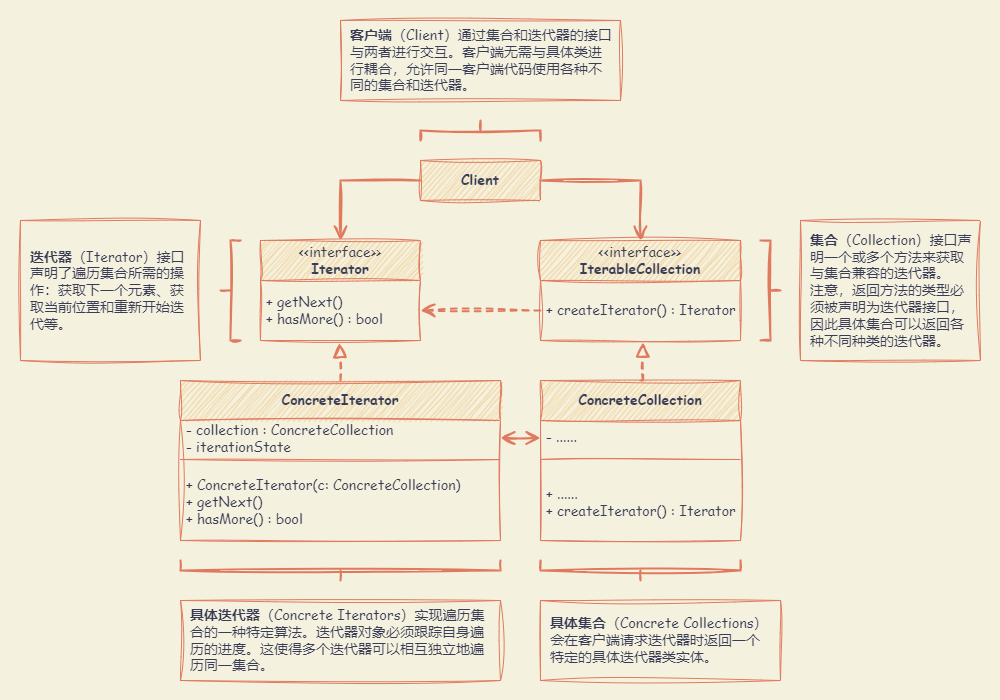

The diagram above was exported from draw.io. Its source (the exported page's mxGraphModel, read from the mxfile embedded in the PNG):
<mxGraphModel dx="2006" dy="1151" grid="1" gridSize="10" guides="1" tooltips="1" connect="1" arrows="1" fold="1" page="1" pageScale="1" pageWidth="827" pageHeight="1169" background="#F4F1DE" math="0" shadow="0">
  <root>
    <mxCell id="0" />
    <mxCell id="1" parent="0" />
    <mxCell id="qdb_0npRbA1t0r5DpDfO-38" value="" style="rounded=0;whiteSpace=wrap;html=1;sketch=1;hachureGap=4;jiggle=2;curveFitting=1;strokeColor=none;fontFamily=Architects Daughter;fontSource=https%3A%2F%2Ffonts.googleapis.com%2Fcss%3Ffamily%3DArchitects%2BDaughter;fontSize=20;fontColor=#393C56;fillColor=none;" vertex="1" parent="1">
      <mxGeometry x="20" y="40" width="1000" height="700" as="geometry" />
    </mxCell>
    <mxCell id="qdb_0npRbA1t0r5DpDfO-17" style="edgeStyle=orthogonalEdgeStyle;rounded=0;sketch=1;hachureGap=4;jiggle=2;curveFitting=1;orthogonalLoop=1;jettySize=auto;html=1;exitX=0.5;exitY=0;exitDx=0;exitDy=0;entryX=0.493;entryY=1.044;entryDx=0;entryDy=0;entryPerimeter=0;strokeColor=#E07A5F;fontFamily=Architects Daughter;fontSource=https%3A%2F%2Ffonts.googleapis.com%2Fcss%3Ffamily%3DArchitects%2BDaughter;fontSize=16;fontColor=#393C56;fillColor=#F2CC8F;endArrow=block;endFill=0;dashed=1;strokeWidth=2;endSize=10;startSize=10;" edge="1" parent="1" source="qdb_0npRbA1t0r5DpDfO-1" target="qdb_0npRbA1t0r5DpDfO-12">
      <mxGeometry relative="1" as="geometry" />
    </mxCell>
    <mxCell id="qdb_0npRbA1t0r5DpDfO-1" value="ConcreteIterator" style="swimlane;fontStyle=1;align=center;verticalAlign=middle;childLayout=stackLayout;horizontal=1;startSize=40;horizontalStack=0;resizeParent=1;resizeParentMax=0;resizeLast=0;collapsible=1;marginBottom=0;whiteSpace=wrap;html=1;sketch=1;hachureGap=4;jiggle=2;curveFitting=1;fontFamily=Comic Sans MS;fontSize=14;labelBackgroundColor=none;fillColor=#F2CC8F;strokeColor=#E07A5F;fontColor=#393C56;" vertex="1" parent="1">
      <mxGeometry x="200" y="420" width="320" height="160" as="geometry" />
    </mxCell>
    <mxCell id="qdb_0npRbA1t0r5DpDfO-2" value="- collection : ConcreteCollection&lt;br&gt;- iterationState" style="text;strokeColor=none;fillColor=none;align=left;verticalAlign=middle;spacingLeft=4;spacingRight=4;overflow=hidden;rotatable=0;points=[[0,0.5],[1,0.5]];portConstraint=eastwest;whiteSpace=wrap;html=1;fontSize=14;fontFamily=Comic Sans MS;labelBackgroundColor=none;fontColor=#393C56;" vertex="1" parent="qdb_0npRbA1t0r5DpDfO-1">
      <mxGeometry y="40" width="320" height="35" as="geometry" />
    </mxCell>
    <mxCell id="qdb_0npRbA1t0r5DpDfO-3" value="" style="line;strokeWidth=1;fillColor=none;align=left;verticalAlign=middle;spacingTop=-1;spacingLeft=3;spacingRight=3;rotatable=0;labelPosition=right;points=[];portConstraint=eastwest;strokeColor=#E07A5F;sketch=1;hachureGap=4;jiggle=2;curveFitting=1;fontFamily=Comic Sans MS;fontSize=14;labelBackgroundColor=none;fontColor=#393C56;" vertex="1" parent="qdb_0npRbA1t0r5DpDfO-1">
      <mxGeometry y="75" width="320" height="8" as="geometry" />
    </mxCell>
    <mxCell id="qdb_0npRbA1t0r5DpDfO-4" value="+ ConcreteIterator(c: ConcreteCollection)&lt;br&gt;+ getNext()&lt;br&gt;+ hasMore() : bool" style="text;strokeColor=none;fillColor=none;align=left;verticalAlign=middle;spacingLeft=4;spacingRight=4;overflow=hidden;rotatable=0;points=[[0,0.5],[1,0.5]];portConstraint=eastwest;whiteSpace=wrap;html=1;fontSize=14;fontFamily=Comic Sans MS;labelBackgroundColor=none;fontColor=#393C56;" vertex="1" parent="qdb_0npRbA1t0r5DpDfO-1">
      <mxGeometry y="83" width="320" height="77" as="geometry" />
    </mxCell>
    <mxCell id="qdb_0npRbA1t0r5DpDfO-16" style="edgeStyle=orthogonalEdgeStyle;rounded=0;sketch=1;hachureGap=4;jiggle=2;curveFitting=1;orthogonalLoop=1;jettySize=auto;html=1;exitX=0.5;exitY=0;exitDx=0;exitDy=0;entryX=0.512;entryY=1.032;entryDx=0;entryDy=0;entryPerimeter=0;strokeColor=#E07A5F;fontFamily=Architects Daughter;fontSource=https%3A%2F%2Ffonts.googleapis.com%2Fcss%3Ffamily%3DArchitects%2BDaughter;fontSize=16;fontColor=#393C56;fillColor=#F2CC8F;endArrow=block;endFill=0;dashed=1;strokeWidth=2;endSize=10;startSize=10;" edge="1" parent="1" source="qdb_0npRbA1t0r5DpDfO-5" target="qdb_0npRbA1t0r5DpDfO-14">
      <mxGeometry relative="1" as="geometry" />
    </mxCell>
    <mxCell id="qdb_0npRbA1t0r5DpDfO-5" value="ConcreteCollection" style="swimlane;fontStyle=1;align=center;verticalAlign=middle;childLayout=stackLayout;horizontal=1;startSize=40;horizontalStack=0;resizeParent=1;resizeParentMax=0;resizeLast=0;collapsible=1;marginBottom=0;whiteSpace=wrap;html=1;sketch=1;hachureGap=4;jiggle=2;curveFitting=1;fontFamily=Comic Sans MS;fontSize=14;labelBackgroundColor=none;fillColor=#F2CC8F;strokeColor=#E07A5F;fontColor=#393C56;" vertex="1" parent="1">
      <mxGeometry x="560" y="420" width="200" height="160" as="geometry" />
    </mxCell>
    <mxCell id="qdb_0npRbA1t0r5DpDfO-6" value="- ......" style="text;strokeColor=none;fillColor=none;align=left;verticalAlign=middle;spacingLeft=4;spacingRight=4;overflow=hidden;rotatable=0;points=[[0,0.5],[1,0.5]];portConstraint=eastwest;whiteSpace=wrap;html=1;fontSize=14;fontFamily=Comic Sans MS;labelBackgroundColor=none;fontColor=#393C56;" vertex="1" parent="qdb_0npRbA1t0r5DpDfO-5">
      <mxGeometry y="40" width="200" height="35" as="geometry" />
    </mxCell>
    <mxCell id="qdb_0npRbA1t0r5DpDfO-7" value="" style="line;strokeWidth=1;fillColor=none;align=left;verticalAlign=middle;spacingTop=-1;spacingLeft=3;spacingRight=3;rotatable=0;labelPosition=right;points=[];portConstraint=eastwest;strokeColor=#E07A5F;sketch=1;hachureGap=4;jiggle=2;curveFitting=1;fontFamily=Comic Sans MS;fontSize=14;labelBackgroundColor=none;fontColor=#393C56;" vertex="1" parent="qdb_0npRbA1t0r5DpDfO-5">
      <mxGeometry y="75" width="200" height="8" as="geometry" />
    </mxCell>
    <mxCell id="qdb_0npRbA1t0r5DpDfO-8" value="+ ......&lt;br&gt;+ createIterator() : Iterator" style="text;strokeColor=none;fillColor=none;align=left;verticalAlign=middle;spacingLeft=4;spacingRight=4;overflow=hidden;rotatable=0;points=[[0,0.5],[1,0.5]];portConstraint=eastwest;whiteSpace=wrap;html=1;fontSize=14;fontFamily=Comic Sans MS;labelBackgroundColor=none;fontColor=#393C56;" vertex="1" parent="qdb_0npRbA1t0r5DpDfO-5">
      <mxGeometry y="83" width="200" height="77" as="geometry" />
    </mxCell>
    <mxCell id="qdb_0npRbA1t0r5DpDfO-9" value="&lt;span style=&quot;font-weight: normal;&quot;&gt;&amp;lt;&amp;lt;interface&amp;gt;&amp;gt;&lt;/span&gt;&lt;br&gt;Iterator" style="swimlane;fontStyle=1;align=center;verticalAlign=middle;childLayout=stackLayout;horizontal=1;startSize=40;horizontalStack=0;resizeParent=1;resizeParentMax=0;resizeLast=0;collapsible=1;marginBottom=0;whiteSpace=wrap;html=1;sketch=1;hachureGap=4;jiggle=2;curveFitting=1;fontFamily=Comic Sans MS;fontSize=14;labelBackgroundColor=none;fillColor=#F2CC8F;strokeColor=#E07A5F;fontColor=#393C56;" vertex="1" parent="1">
      <mxGeometry x="280" y="280" width="160" height="100" as="geometry" />
    </mxCell>
    <mxCell id="qdb_0npRbA1t0r5DpDfO-12" value="+ getNext()&lt;br&gt;+ hasMore() : bool" style="text;strokeColor=none;fillColor=none;align=left;verticalAlign=middle;spacingLeft=4;spacingRight=4;overflow=hidden;rotatable=0;points=[[0,0.5],[1,0.5]];portConstraint=eastwest;whiteSpace=wrap;html=1;fontSize=14;fontFamily=Comic Sans MS;labelBackgroundColor=none;fontColor=#393C56;" vertex="1" parent="qdb_0npRbA1t0r5DpDfO-9">
      <mxGeometry y="40" width="160" height="60" as="geometry" />
    </mxCell>
    <mxCell id="qdb_0npRbA1t0r5DpDfO-13" value="&lt;span style=&quot;font-weight: normal;&quot;&gt;&amp;lt;&amp;lt;interface&amp;gt;&amp;gt;&lt;/span&gt;&lt;br&gt;IterableCollection" style="swimlane;fontStyle=1;align=center;verticalAlign=middle;childLayout=stackLayout;horizontal=1;startSize=40;horizontalStack=0;resizeParent=1;resizeParentMax=0;resizeLast=0;collapsible=1;marginBottom=0;whiteSpace=wrap;html=1;sketch=1;hachureGap=4;jiggle=2;curveFitting=1;fontFamily=Comic Sans MS;fontSize=14;labelBackgroundColor=none;fillColor=#F2CC8F;strokeColor=#E07A5F;fontColor=#393C56;" vertex="1" parent="1">
      <mxGeometry x="560" y="280" width="200" height="100" as="geometry" />
    </mxCell>
    <mxCell id="qdb_0npRbA1t0r5DpDfO-14" value="+ createIterator() : Iterator" style="text;strokeColor=none;fillColor=none;align=left;verticalAlign=middle;spacingLeft=4;spacingRight=4;overflow=hidden;rotatable=0;points=[[0,0.5],[1,0.5]];portConstraint=eastwest;whiteSpace=wrap;html=1;fontSize=14;fontFamily=Comic Sans MS;labelBackgroundColor=none;fontColor=#393C56;" vertex="1" parent="qdb_0npRbA1t0r5DpDfO-13">
      <mxGeometry y="40" width="200" height="60" as="geometry" />
    </mxCell>
    <mxCell id="qdb_0npRbA1t0r5DpDfO-15" style="edgeStyle=orthogonalEdgeStyle;rounded=0;sketch=1;hachureGap=4;jiggle=2;curveFitting=1;orthogonalLoop=1;jettySize=auto;html=1;exitX=0;exitY=0.5;exitDx=0;exitDy=0;entryX=1;entryY=0.5;entryDx=0;entryDy=0;strokeColor=#E07A5F;fontFamily=Architects Daughter;fontSource=https%3A%2F%2Ffonts.googleapis.com%2Fcss%3Ffamily%3DArchitects%2BDaughter;fontSize=16;fontColor=#393C56;fillColor=#F2CC8F;endArrow=open;endFill=0;dashed=1;strokeWidth=2;endSize=10;startSize=10;" edge="1" parent="1" source="qdb_0npRbA1t0r5DpDfO-14" target="qdb_0npRbA1t0r5DpDfO-12">
      <mxGeometry relative="1" as="geometry" />
    </mxCell>
    <mxCell id="qdb_0npRbA1t0r5DpDfO-18" style="edgeStyle=orthogonalEdgeStyle;rounded=0;sketch=1;hachureGap=4;jiggle=2;curveFitting=1;orthogonalLoop=1;jettySize=auto;html=1;exitX=1;exitY=0.5;exitDx=0;exitDy=0;entryX=0;entryY=0.5;entryDx=0;entryDy=0;strokeColor=#E07A5F;fontFamily=Architects Daughter;fontSource=https%3A%2F%2Ffonts.googleapis.com%2Fcss%3Ffamily%3DArchitects%2BDaughter;fontSize=16;fontColor=#393C56;fillColor=#F2CC8F;startArrow=open;startFill=0;endArrow=open;endFill=0;strokeWidth=2;endSize=10;startSize=10;" edge="1" parent="1" source="qdb_0npRbA1t0r5DpDfO-2" target="qdb_0npRbA1t0r5DpDfO-6">
      <mxGeometry relative="1" as="geometry" />
    </mxCell>
    <mxCell id="qdb_0npRbA1t0r5DpDfO-25" style="edgeStyle=orthogonalEdgeStyle;rounded=0;sketch=1;hachureGap=4;jiggle=2;curveFitting=1;orthogonalLoop=1;jettySize=auto;html=1;exitX=1;exitY=0.5;exitDx=0;exitDy=0;entryX=0.5;entryY=0;entryDx=0;entryDy=0;strokeColor=#E07A5F;fontFamily=Architects Daughter;fontSource=https%3A%2F%2Ffonts.googleapis.com%2Fcss%3Ffamily%3DArchitects%2BDaughter;fontSize=16;fontColor=#393C56;fillColor=#F2CC8F;endSize=10;startSize=10;endArrow=open;endFill=0;strokeWidth=2;" edge="1" parent="1" source="qdb_0npRbA1t0r5DpDfO-24" target="qdb_0npRbA1t0r5DpDfO-13">
      <mxGeometry relative="1" as="geometry" />
    </mxCell>
    <mxCell id="qdb_0npRbA1t0r5DpDfO-26" style="edgeStyle=orthogonalEdgeStyle;rounded=0;sketch=1;hachureGap=4;jiggle=2;curveFitting=1;orthogonalLoop=1;jettySize=auto;html=1;exitX=0;exitY=0.5;exitDx=0;exitDy=0;entryX=0.5;entryY=0;entryDx=0;entryDy=0;strokeColor=#E07A5F;fontFamily=Architects Daughter;fontSource=https%3A%2F%2Ffonts.googleapis.com%2Fcss%3Ffamily%3DArchitects%2BDaughter;fontSize=16;fontColor=#393C56;fillColor=#F2CC8F;endSize=10;startSize=10;endArrow=open;endFill=0;strokeWidth=2;" edge="1" parent="1" source="qdb_0npRbA1t0r5DpDfO-24" target="qdb_0npRbA1t0r5DpDfO-9">
      <mxGeometry relative="1" as="geometry" />
    </mxCell>
    <mxCell id="qdb_0npRbA1t0r5DpDfO-24" value="Client" style="html=1;whiteSpace=wrap;sketch=1;hachureGap=4;jiggle=2;curveFitting=1;strokeColor=#E07A5F;fontFamily=Comic Sans MS;fontSize=14;fontColor=#393C56;fillColor=#F2CC8F;fontStyle=1" vertex="1" parent="1">
      <mxGeometry x="440" y="200" width="120" height="40" as="geometry" />
    </mxCell>
    <mxCell id="qdb_0npRbA1t0r5DpDfO-27" value="" style="strokeWidth=2;html=1;shape=mxgraph.flowchart.annotation_2;align=left;labelPosition=right;pointerEvents=1;sketch=1;hachureGap=4;jiggle=2;curveFitting=1;strokeColor=#E07A5F;fontFamily=Architects Daughter;fontSource=https%3A%2F%2Ffonts.googleapis.com%2Fcss%3Ffamily%3DArchitects%2BDaughter;fontSize=20;fontColor=#393C56;fillColor=#F2CC8F;" vertex="1" parent="1">
      <mxGeometry x="240" y="280" width="20" height="100" as="geometry" />
    </mxCell>
    <mxCell id="qdb_0npRbA1t0r5DpDfO-28" value="" style="strokeWidth=2;html=1;shape=mxgraph.flowchart.annotation_2;align=left;labelPosition=right;pointerEvents=1;sketch=1;hachureGap=4;jiggle=2;curveFitting=1;strokeColor=#E07A5F;fontFamily=Architects Daughter;fontSource=https%3A%2F%2Ffonts.googleapis.com%2Fcss%3Ffamily%3DArchitects%2BDaughter;fontSize=20;fontColor=#393C56;fillColor=#F2CC8F;direction=west;" vertex="1" parent="1">
      <mxGeometry x="780" y="280" width="20" height="100" as="geometry" />
    </mxCell>
    <mxCell id="qdb_0npRbA1t0r5DpDfO-29" value="" style="strokeWidth=2;html=1;shape=mxgraph.flowchart.annotation_2;align=left;labelPosition=right;pointerEvents=1;sketch=1;hachureGap=4;jiggle=2;curveFitting=1;strokeColor=#E07A5F;fontFamily=Architects Daughter;fontSource=https%3A%2F%2Ffonts.googleapis.com%2Fcss%3Ffamily%3DArchitects%2BDaughter;fontSize=20;fontColor=#393C56;fillColor=#F2CC8F;direction=north;" vertex="1" parent="1">
      <mxGeometry x="200" y="600" width="320" height="20" as="geometry" />
    </mxCell>
    <mxCell id="qdb_0npRbA1t0r5DpDfO-30" value="" style="strokeWidth=2;html=1;shape=mxgraph.flowchart.annotation_2;align=left;labelPosition=right;pointerEvents=1;sketch=1;hachureGap=4;jiggle=2;curveFitting=1;strokeColor=#E07A5F;fontFamily=Architects Daughter;fontSource=https%3A%2F%2Ffonts.googleapis.com%2Fcss%3Ffamily%3DArchitects%2BDaughter;fontSize=20;fontColor=#393C56;fillColor=#F2CC8F;direction=north;" vertex="1" parent="1">
      <mxGeometry x="560" y="600" width="200" height="20" as="geometry" />
    </mxCell>
    <mxCell id="qdb_0npRbA1t0r5DpDfO-31" value="" style="strokeWidth=2;html=1;shape=mxgraph.flowchart.annotation_2;align=left;labelPosition=right;pointerEvents=1;sketch=1;hachureGap=4;jiggle=2;curveFitting=1;strokeColor=#E07A5F;fontFamily=Architects Daughter;fontSource=https%3A%2F%2Ffonts.googleapis.com%2Fcss%3Ffamily%3DArchitects%2BDaughter;fontSize=20;fontColor=#393C56;fillColor=#F2CC8F;direction=south;" vertex="1" parent="1">
      <mxGeometry x="440" y="160" width="120" height="20" as="geometry" />
    </mxCell>
    <mxCell id="qdb_0npRbA1t0r5DpDfO-32" value="&lt;div&gt;&lt;b&gt;客户端&lt;/b&gt;（Client）通过集合和迭代器的接口与两者进行交互。客户端无需与具体类进行耦合，允许同一客户端代码使用各种不同的集合和迭代器。&lt;/div&gt;" style="html=1;whiteSpace=wrap;sketch=1;hachureGap=4;jiggle=2;curveFitting=1;strokeColor=#E07A5F;fontFamily=Comic Sans MS;fontSize=14;fontColor=#393C56;fillColor=none;fontStyle=0;align=left;spacing=10;" vertex="1" parent="1">
      <mxGeometry x="360" y="60" width="280" height="80" as="geometry" />
    </mxCell>
    <mxCell id="qdb_0npRbA1t0r5DpDfO-33" value="&lt;b&gt;集合&lt;/b&gt;（Collection）接口声明一个或多个方法来获取与集合兼容的迭代器。&lt;br&gt;注意，返回方法的类型必须被声明为迭代器接口，因此具体集合可以返回各种不同种类的迭代器。" style="html=1;whiteSpace=wrap;sketch=1;hachureGap=4;jiggle=2;curveFitting=1;strokeColor=#E07A5F;fontFamily=Comic Sans MS;fontSize=14;fontColor=#393C56;fillColor=none;fontStyle=0;align=left;spacing=10;" vertex="1" parent="1">
      <mxGeometry x="820" y="260" width="180" height="140" as="geometry" />
    </mxCell>
    <mxCell id="qdb_0npRbA1t0r5DpDfO-35" value="&lt;b&gt;迭代器&lt;/b&gt;（Iterator）接口声明了遍历集合所需的操作：获取下一个元素、获取当前位置和重新开始迭代等。" style="html=1;whiteSpace=wrap;sketch=1;hachureGap=4;jiggle=2;curveFitting=1;strokeColor=#E07A5F;fontFamily=Comic Sans MS;fontSize=14;fontColor=#393C56;fillColor=none;fontStyle=0;align=left;spacing=10;" vertex="1" parent="1">
      <mxGeometry x="40" y="260" width="180" height="140" as="geometry" />
    </mxCell>
    <mxCell id="qdb_0npRbA1t0r5DpDfO-36" value="&lt;b&gt;具体迭代器&lt;/b&gt;（Concrete Iterators）实现遍历集合的一种特定算法。迭代器对象必须跟踪自身遍历的进度。这使得多个迭代器可以相互独立地遍历同一集合。" style="html=1;whiteSpace=wrap;sketch=1;hachureGap=4;jiggle=2;curveFitting=1;strokeColor=#E07A5F;fontFamily=Comic Sans MS;fontSize=14;fontColor=#393C56;fillColor=none;fontStyle=0;align=left;spacing=10;" vertex="1" parent="1">
      <mxGeometry x="200" y="640" width="320" height="80" as="geometry" />
    </mxCell>
    <mxCell id="qdb_0npRbA1t0r5DpDfO-37" value="&lt;b&gt;具体集合&lt;/b&gt;（Concrete Collections）会在客户端请求迭代器时返回一个特定的具体迭代器类实体。" style="html=1;whiteSpace=wrap;sketch=1;hachureGap=4;jiggle=2;curveFitting=1;strokeColor=#E07A5F;fontFamily=Comic Sans MS;fontSize=14;fontColor=#393C56;fillColor=none;fontStyle=0;align=left;spacing=10;" vertex="1" parent="1">
      <mxGeometry x="560" y="640" width="240" height="80" as="geometry" />
    </mxCell>
  </root>
</mxGraphModel>